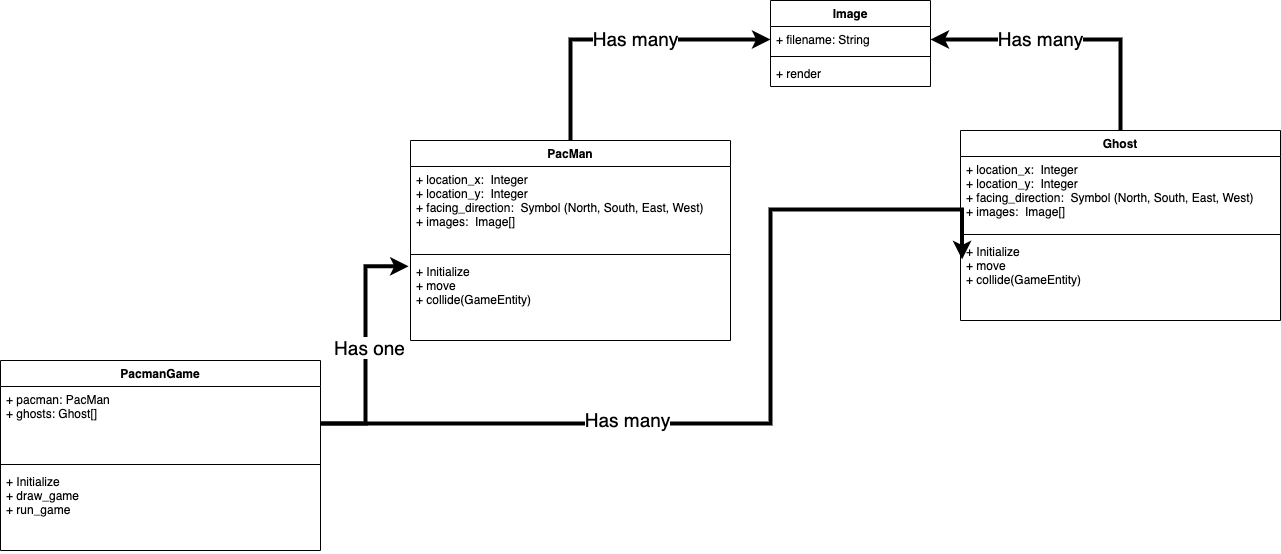

The diagram above was exported from draw.io. Its source (the exported page's mxGraphModel, read from the mxfile embedded in the PNG):
<mxGraphModel dx="2211" dy="658" grid="1" gridSize="10" guides="1" tooltips="1" connect="1" arrows="1" fold="1" page="1" pageScale="1" pageWidth="1169" pageHeight="826" background="#ffffff" math="0" shadow="0">
  <root>
    <mxCell id="0" />
    <mxCell id="1" parent="0" />
    <mxCell id="QxGuUUo5CoLuzZS2f3C9-72" style="edgeStyle=orthogonalEdgeStyle;rounded=0;orthogonalLoop=1;jettySize=auto;html=1;exitX=0.5;exitY=0;exitDx=0;exitDy=0;entryX=0;entryY=0.5;entryDx=0;entryDy=0;strokeWidth=4;" edge="1" parent="1" source="QxGuUUo5CoLuzZS2f3C9-41" target="QxGuUUo5CoLuzZS2f3C9-58">
      <mxGeometry relative="1" as="geometry" />
    </mxCell>
    <mxCell id="QxGuUUo5CoLuzZS2f3C9-75" value="&lt;font style=&quot;font-size: 19px&quot;&gt;Has many&lt;/font&gt;" style="edgeLabel;html=1;align=center;verticalAlign=middle;resizable=0;points=[];" vertex="1" connectable="0" parent="QxGuUUo5CoLuzZS2f3C9-72">
      <mxGeometry x="0.095" y="2" relative="1" as="geometry">
        <mxPoint as="offset" />
      </mxGeometry>
    </mxCell>
    <mxCell id="QxGuUUo5CoLuzZS2f3C9-41" value="PacMan" style="swimlane;fontStyle=1;align=center;verticalAlign=top;childLayout=stackLayout;horizontal=1;startSize=26;horizontalStack=0;resizeParent=1;resizeParentMax=0;resizeLast=0;collapsible=1;marginBottom=0;" vertex="1" parent="1">
      <mxGeometry x="100" y="320" width="320" height="200" as="geometry" />
    </mxCell>
    <mxCell id="QxGuUUo5CoLuzZS2f3C9-42" value="+ location_x:  Integer&#10;+ location_y:  Integer&#10;+ facing_direction:  Symbol (North, South, East, West)&#10;+ images:  Image[]" style="text;strokeColor=none;fillColor=none;align=left;verticalAlign=top;spacingLeft=4;spacingRight=4;overflow=hidden;rotatable=0;points=[[0,0.5],[1,0.5]];portConstraint=eastwest;" vertex="1" parent="QxGuUUo5CoLuzZS2f3C9-41">
      <mxGeometry y="26" width="320" height="84" as="geometry" />
    </mxCell>
    <mxCell id="QxGuUUo5CoLuzZS2f3C9-43" value="" style="line;strokeWidth=1;fillColor=none;align=left;verticalAlign=middle;spacingTop=-1;spacingLeft=3;spacingRight=3;rotatable=0;labelPosition=right;points=[];portConstraint=eastwest;" vertex="1" parent="QxGuUUo5CoLuzZS2f3C9-41">
      <mxGeometry y="110" width="320" height="8" as="geometry" />
    </mxCell>
    <mxCell id="QxGuUUo5CoLuzZS2f3C9-44" value="+ Initialize&#10;+ move&#10;+ collide(GameEntity)&#10;" style="text;strokeColor=none;fillColor=none;align=left;verticalAlign=top;spacingLeft=4;spacingRight=4;overflow=hidden;rotatable=0;points=[[0,0.5],[1,0.5]];portConstraint=eastwest;" vertex="1" parent="QxGuUUo5CoLuzZS2f3C9-41">
      <mxGeometry y="118" width="320" height="82" as="geometry" />
    </mxCell>
    <mxCell id="QxGuUUo5CoLuzZS2f3C9-73" style="edgeStyle=orthogonalEdgeStyle;rounded=0;orthogonalLoop=1;jettySize=auto;html=1;exitX=0.5;exitY=0;exitDx=0;exitDy=0;strokeWidth=4;" edge="1" parent="1" source="QxGuUUo5CoLuzZS2f3C9-51" target="QxGuUUo5CoLuzZS2f3C9-58">
      <mxGeometry relative="1" as="geometry" />
    </mxCell>
    <mxCell id="QxGuUUo5CoLuzZS2f3C9-74" value="&lt;font style=&quot;font-size: 19px&quot;&gt;Has many&lt;/font&gt;" style="edgeLabel;html=1;align=center;verticalAlign=middle;resizable=0;points=[];" vertex="1" connectable="0" parent="QxGuUUo5CoLuzZS2f3C9-73">
      <mxGeometry x="0.2256" y="-2" relative="1" as="geometry">
        <mxPoint as="offset" />
      </mxGeometry>
    </mxCell>
    <mxCell id="QxGuUUo5CoLuzZS2f3C9-51" value="Ghost" style="swimlane;fontStyle=1;align=center;verticalAlign=top;childLayout=stackLayout;horizontal=1;startSize=26;horizontalStack=0;resizeParent=1;resizeParentMax=0;resizeLast=0;collapsible=1;marginBottom=0;" vertex="1" parent="1">
      <mxGeometry x="650" y="310" width="320" height="190" as="geometry" />
    </mxCell>
    <mxCell id="QxGuUUo5CoLuzZS2f3C9-52" value="+ location_x:  Integer&#10;+ location_y:  Integer&#10;+ facing_direction:  Symbol (North, South, East, West)&#10;+ images:  Image[]" style="text;strokeColor=none;fillColor=none;align=left;verticalAlign=top;spacingLeft=4;spacingRight=4;overflow=hidden;rotatable=0;points=[[0,0.5],[1,0.5]];portConstraint=eastwest;" vertex="1" parent="QxGuUUo5CoLuzZS2f3C9-51">
      <mxGeometry y="26" width="320" height="74" as="geometry" />
    </mxCell>
    <mxCell id="QxGuUUo5CoLuzZS2f3C9-53" value="" style="line;strokeWidth=1;fillColor=none;align=left;verticalAlign=middle;spacingTop=-1;spacingLeft=3;spacingRight=3;rotatable=0;labelPosition=right;points=[];portConstraint=eastwest;" vertex="1" parent="QxGuUUo5CoLuzZS2f3C9-51">
      <mxGeometry y="100" width="320" height="8" as="geometry" />
    </mxCell>
    <mxCell id="QxGuUUo5CoLuzZS2f3C9-54" value="+ Initialize&#10;+ move&#10;+ collide(GameEntity)&#10;" style="text;strokeColor=none;fillColor=none;align=left;verticalAlign=top;spacingLeft=4;spacingRight=4;overflow=hidden;rotatable=0;points=[[0,0.5],[1,0.5]];portConstraint=eastwest;" vertex="1" parent="QxGuUUo5CoLuzZS2f3C9-51">
      <mxGeometry y="108" width="320" height="82" as="geometry" />
    </mxCell>
    <mxCell id="QxGuUUo5CoLuzZS2f3C9-67" style="edgeStyle=orthogonalEdgeStyle;rounded=0;orthogonalLoop=1;jettySize=auto;html=1;exitX=1;exitY=0.5;exitDx=0;exitDy=0;entryX=-0.006;entryY=0.095;entryDx=0;entryDy=0;strokeWidth=4;entryPerimeter=0;" edge="1" parent="1" source="QxGuUUo5CoLuzZS2f3C9-64" target="QxGuUUo5CoLuzZS2f3C9-44">
      <mxGeometry relative="1" as="geometry" />
    </mxCell>
    <mxCell id="QxGuUUo5CoLuzZS2f3C9-68" value="&lt;font style=&quot;font-size: 19px&quot;&gt;Has one&lt;/font&gt;" style="edgeLabel;html=1;align=center;verticalAlign=middle;resizable=0;points=[];" vertex="1" connectable="0" parent="QxGuUUo5CoLuzZS2f3C9-67">
      <mxGeometry x="-0.0065" y="-3" relative="1" as="geometry">
        <mxPoint as="offset" />
      </mxGeometry>
    </mxCell>
    <mxCell id="QxGuUUo5CoLuzZS2f3C9-69" style="edgeStyle=orthogonalEdgeStyle;rounded=0;orthogonalLoop=1;jettySize=auto;html=1;exitX=1;exitY=0.5;exitDx=0;exitDy=0;entryX=0.005;entryY=0.254;entryDx=0;entryDy=0;entryPerimeter=0;strokeWidth=4;" edge="1" parent="1" source="QxGuUUo5CoLuzZS2f3C9-64" target="QxGuUUo5CoLuzZS2f3C9-54">
      <mxGeometry relative="1" as="geometry">
        <Array as="points">
          <mxPoint x="460" y="603" />
          <mxPoint x="460" y="389" />
        </Array>
      </mxGeometry>
    </mxCell>
    <mxCell id="QxGuUUo5CoLuzZS2f3C9-71" value="&lt;font style=&quot;font-size: 19px&quot;&gt;Has many&lt;/font&gt;" style="edgeLabel;html=1;align=center;verticalAlign=middle;resizable=0;points=[];" vertex="1" connectable="0" parent="QxGuUUo5CoLuzZS2f3C9-69">
      <mxGeometry x="-0.3241" y="5" relative="1" as="geometry">
        <mxPoint as="offset" />
      </mxGeometry>
    </mxCell>
    <mxCell id="QxGuUUo5CoLuzZS2f3C9-63" value="PacmanGame" style="swimlane;fontStyle=1;align=center;verticalAlign=top;childLayout=stackLayout;horizontal=1;startSize=26;horizontalStack=0;resizeParent=1;resizeParentMax=0;resizeLast=0;collapsible=1;marginBottom=0;" vertex="1" parent="1">
      <mxGeometry x="-310" y="540" width="320" height="190" as="geometry" />
    </mxCell>
    <mxCell id="QxGuUUo5CoLuzZS2f3C9-64" value="+ pacman: PacMan&#10;+ ghosts: Ghost[]" style="text;strokeColor=none;fillColor=none;align=left;verticalAlign=top;spacingLeft=4;spacingRight=4;overflow=hidden;rotatable=0;points=[[0,0.5],[1,0.5]];portConstraint=eastwest;" vertex="1" parent="QxGuUUo5CoLuzZS2f3C9-63">
      <mxGeometry y="26" width="320" height="74" as="geometry" />
    </mxCell>
    <mxCell id="QxGuUUo5CoLuzZS2f3C9-65" value="" style="line;strokeWidth=1;fillColor=none;align=left;verticalAlign=middle;spacingTop=-1;spacingLeft=3;spacingRight=3;rotatable=0;labelPosition=right;points=[];portConstraint=eastwest;" vertex="1" parent="QxGuUUo5CoLuzZS2f3C9-63">
      <mxGeometry y="100" width="320" height="8" as="geometry" />
    </mxCell>
    <mxCell id="QxGuUUo5CoLuzZS2f3C9-66" value="+ Initialize&#10;+ draw_game&#10;+ run_game&#10;" style="text;strokeColor=none;fillColor=none;align=left;verticalAlign=top;spacingLeft=4;spacingRight=4;overflow=hidden;rotatable=0;points=[[0,0.5],[1,0.5]];portConstraint=eastwest;" vertex="1" parent="QxGuUUo5CoLuzZS2f3C9-63">
      <mxGeometry y="108" width="320" height="82" as="geometry" />
    </mxCell>
    <mxCell id="QxGuUUo5CoLuzZS2f3C9-57" value="Image" style="swimlane;fontStyle=1;align=center;verticalAlign=top;childLayout=stackLayout;horizontal=1;startSize=26;horizontalStack=0;resizeParent=1;resizeParentMax=0;resizeLast=0;collapsible=1;marginBottom=0;" vertex="1" parent="1">
      <mxGeometry x="460" y="180" width="160" height="86" as="geometry" />
    </mxCell>
    <mxCell id="QxGuUUo5CoLuzZS2f3C9-58" value="+ filename: String" style="text;strokeColor=none;fillColor=none;align=left;verticalAlign=top;spacingLeft=4;spacingRight=4;overflow=hidden;rotatable=0;points=[[0,0.5],[1,0.5]];portConstraint=eastwest;" vertex="1" parent="QxGuUUo5CoLuzZS2f3C9-57">
      <mxGeometry y="26" width="160" height="26" as="geometry" />
    </mxCell>
    <mxCell id="QxGuUUo5CoLuzZS2f3C9-59" value="" style="line;strokeWidth=1;fillColor=none;align=left;verticalAlign=middle;spacingTop=-1;spacingLeft=3;spacingRight=3;rotatable=0;labelPosition=right;points=[];portConstraint=eastwest;" vertex="1" parent="QxGuUUo5CoLuzZS2f3C9-57">
      <mxGeometry y="52" width="160" height="8" as="geometry" />
    </mxCell>
    <mxCell id="QxGuUUo5CoLuzZS2f3C9-60" value="+ render" style="text;strokeColor=none;fillColor=none;align=left;verticalAlign=top;spacingLeft=4;spacingRight=4;overflow=hidden;rotatable=0;points=[[0,0.5],[1,0.5]];portConstraint=eastwest;" vertex="1" parent="QxGuUUo5CoLuzZS2f3C9-57">
      <mxGeometry y="60" width="160" height="26" as="geometry" />
    </mxCell>
  </root>
</mxGraphModel>